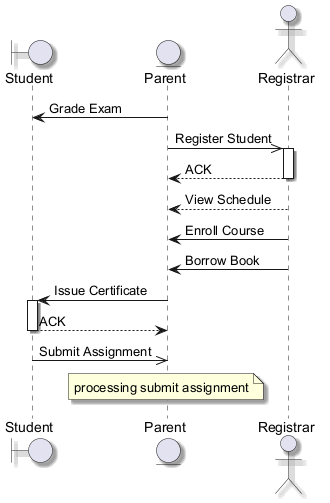

The diagram above was rendered by PlantUML. Its source (embedded in the PNG):
@startuml
skinparam backgroundColor #FFFFFF
skinparam classBackgroundColor #F3E5F5
skinparam classBorderColor #6A1B9A
skinparam shadowing true
boundary "Student" as S
entity "Parent" as P
actor "Registrar" as R
P -> S : Grade Exam
P ->> R : Register Student
activate R
R --> P : ACK
deactivate R
R --> P : View Schedule
R -> P : Enroll Course
R -> P : Borrow Book
P -> S : Issue Certificate
activate S
S --> P : ACK
deactivate S
S ->> P : Submit Assignment
note over P : processing submit assignment
@enduml